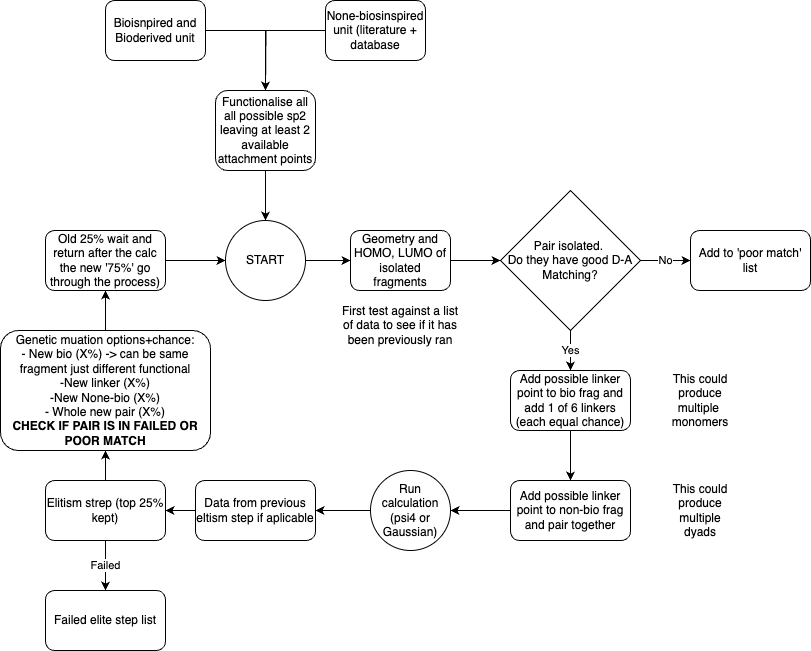

The diagram above was exported from draw.io. Its source (the exported page's mxGraphModel, read from the mxfile embedded in the PNG):
<mxGraphModel dx="1647" dy="1063" grid="1" gridSize="10" guides="1" tooltips="1" connect="1" arrows="1" fold="1" page="1" pageScale="1" pageWidth="827" pageHeight="1169" math="0" shadow="0">
  <root>
    <mxCell id="WIyWlLk6GJQsqaUBKTNV-0" />
    <mxCell id="WIyWlLk6GJQsqaUBKTNV-1" parent="WIyWlLk6GJQsqaUBKTNV-0" />
    <mxCell id="bl0oXEKN5gRIQ9JU-JU6-18" style="edgeStyle=orthogonalEdgeStyle;rounded=0;orthogonalLoop=1;jettySize=auto;html=1;entryX=0.5;entryY=0;entryDx=0;entryDy=0;" parent="WIyWlLk6GJQsqaUBKTNV-1" source="bl0oXEKN5gRIQ9JU-JU6-0" target="bl0oXEKN5gRIQ9JU-JU6-17" edge="1">
      <mxGeometry relative="1" as="geometry" />
    </mxCell>
    <mxCell id="bl0oXEKN5gRIQ9JU-JU6-0" value="Bioisnpired and Bioderived unit" style="rounded=1;whiteSpace=wrap;html=1;" parent="WIyWlLk6GJQsqaUBKTNV-1" vertex="1">
      <mxGeometry x="114" y="20" width="100" height="60" as="geometry" />
    </mxCell>
    <mxCell id="bl0oXEKN5gRIQ9JU-JU6-19" style="edgeStyle=orthogonalEdgeStyle;rounded=0;orthogonalLoop=1;jettySize=auto;html=1;" parent="WIyWlLk6GJQsqaUBKTNV-1" source="bl0oXEKN5gRIQ9JU-JU6-2" edge="1">
      <mxGeometry relative="1" as="geometry">
        <mxPoint x="274" y="110" as="targetPoint" />
      </mxGeometry>
    </mxCell>
    <mxCell id="bl0oXEKN5gRIQ9JU-JU6-2" value="None-biosinspired unit (literature + database" style="rounded=1;whiteSpace=wrap;html=1;" parent="WIyWlLk6GJQsqaUBKTNV-1" vertex="1">
      <mxGeometry x="334" y="20" width="100" height="60" as="geometry" />
    </mxCell>
    <mxCell id="bl0oXEKN5gRIQ9JU-JU6-17" value="Functionalise all all possible sp2 leaving at least 2 available attachment points" style="rounded=1;whiteSpace=wrap;html=1;" parent="WIyWlLk6GJQsqaUBKTNV-1" vertex="1">
      <mxGeometry x="224" y="110" width="100" height="80" as="geometry" />
    </mxCell>
    <mxCell id="bl0oXEKN5gRIQ9JU-JU6-25" style="edgeStyle=orthogonalEdgeStyle;rounded=0;orthogonalLoop=1;jettySize=auto;html=1;" parent="WIyWlLk6GJQsqaUBKTNV-1" edge="1">
      <mxGeometry relative="1" as="geometry">
        <mxPoint x="274" y="240" as="targetPoint" />
        <mxPoint x="274" y="190" as="sourcePoint" />
      </mxGeometry>
    </mxCell>
    <mxCell id="bl0oXEKN5gRIQ9JU-JU6-63" style="edgeStyle=orthogonalEdgeStyle;rounded=0;orthogonalLoop=1;jettySize=auto;html=1;entryX=0;entryY=0.5;entryDx=0;entryDy=0;" parent="WIyWlLk6GJQsqaUBKTNV-1" source="bl0oXEKN5gRIQ9JU-JU6-27" target="bl0oXEKN5gRIQ9JU-JU6-62" edge="1">
      <mxGeometry relative="1" as="geometry" />
    </mxCell>
    <mxCell id="bl0oXEKN5gRIQ9JU-JU6-27" value="START" style="ellipse;whiteSpace=wrap;html=1;aspect=fixed;" parent="WIyWlLk6GJQsqaUBKTNV-1" vertex="1">
      <mxGeometry x="234" y="240" width="80" height="80" as="geometry" />
    </mxCell>
    <mxCell id="bl0oXEKN5gRIQ9JU-JU6-31" value="No" style="edgeStyle=orthogonalEdgeStyle;rounded=0;orthogonalLoop=1;jettySize=auto;html=1;" parent="WIyWlLk6GJQsqaUBKTNV-1" source="bl0oXEKN5gRIQ9JU-JU6-30" target="bl0oXEKN5gRIQ9JU-JU6-32" edge="1">
      <mxGeometry relative="1" as="geometry">
        <mxPoint x="709" y="280" as="targetPoint" />
      </mxGeometry>
    </mxCell>
    <mxCell id="bl0oXEKN5gRIQ9JU-JU6-33" value="Yes" style="edgeStyle=orthogonalEdgeStyle;rounded=0;orthogonalLoop=1;jettySize=auto;html=1;" parent="WIyWlLk6GJQsqaUBKTNV-1" source="bl0oXEKN5gRIQ9JU-JU6-30" edge="1">
      <mxGeometry relative="1" as="geometry">
        <mxPoint x="579" y="390" as="targetPoint" />
      </mxGeometry>
    </mxCell>
    <mxCell id="bl0oXEKN5gRIQ9JU-JU6-30" value="Pair isolated.&amp;nbsp;&lt;div&gt;Do they have good D-A Matching?&lt;/div&gt;" style="rhombus;whiteSpace=wrap;html=1;" parent="WIyWlLk6GJQsqaUBKTNV-1" vertex="1">
      <mxGeometry x="509" y="210" width="140" height="140" as="geometry" />
    </mxCell>
    <mxCell id="bl0oXEKN5gRIQ9JU-JU6-32" value="Add to 'poor match' list" style="rounded=1;whiteSpace=wrap;html=1;" parent="WIyWlLk6GJQsqaUBKTNV-1" vertex="1">
      <mxGeometry x="699" y="250" width="120" height="60" as="geometry" />
    </mxCell>
    <mxCell id="bl0oXEKN5gRIQ9JU-JU6-36" style="edgeStyle=orthogonalEdgeStyle;rounded=0;orthogonalLoop=1;jettySize=auto;html=1;" parent="WIyWlLk6GJQsqaUBKTNV-1" source="bl0oXEKN5gRIQ9JU-JU6-35" edge="1">
      <mxGeometry relative="1" as="geometry">
        <mxPoint x="579" y="500" as="targetPoint" />
      </mxGeometry>
    </mxCell>
    <mxCell id="bl0oXEKN5gRIQ9JU-JU6-35" value="Add possible linker point to bio frag and add 1 of 6 linkers (each equal chance)" style="rounded=1;whiteSpace=wrap;html=1;" parent="WIyWlLk6GJQsqaUBKTNV-1" vertex="1">
      <mxGeometry x="519" y="390" width="120" height="60" as="geometry" />
    </mxCell>
    <mxCell id="bl0oXEKN5gRIQ9JU-JU6-48" style="edgeStyle=orthogonalEdgeStyle;rounded=0;orthogonalLoop=1;jettySize=auto;html=1;exitX=0;exitY=0.5;exitDx=0;exitDy=0;entryX=1;entryY=0.5;entryDx=0;entryDy=0;" parent="WIyWlLk6GJQsqaUBKTNV-1" source="bl0oXEKN5gRIQ9JU-JU6-37" target="bl0oXEKN5gRIQ9JU-JU6-40" edge="1">
      <mxGeometry relative="1" as="geometry" />
    </mxCell>
    <mxCell id="bl0oXEKN5gRIQ9JU-JU6-37" value="Add possible linker point to non-bio frag and pair together" style="rounded=1;whiteSpace=wrap;html=1;" parent="WIyWlLk6GJQsqaUBKTNV-1" vertex="1">
      <mxGeometry x="519" y="500" width="120" height="60" as="geometry" />
    </mxCell>
    <mxCell id="bl0oXEKN5gRIQ9JU-JU6-38" value="This could produce multiple&amp;nbsp; monomers" style="text;html=1;align=center;verticalAlign=middle;whiteSpace=wrap;rounded=0;" parent="WIyWlLk6GJQsqaUBKTNV-1" vertex="1">
      <mxGeometry x="679" y="405" width="60" height="30" as="geometry" />
    </mxCell>
    <mxCell id="bl0oXEKN5gRIQ9JU-JU6-39" value="This could produce multiple dyads" style="text;html=1;align=center;verticalAlign=middle;whiteSpace=wrap;rounded=0;" parent="WIyWlLk6GJQsqaUBKTNV-1" vertex="1">
      <mxGeometry x="679" y="515" width="60" height="30" as="geometry" />
    </mxCell>
    <mxCell id="bl0oXEKN5gRIQ9JU-JU6-67" style="edgeStyle=orthogonalEdgeStyle;rounded=0;orthogonalLoop=1;jettySize=auto;html=1;exitX=0;exitY=0.5;exitDx=0;exitDy=0;entryX=1;entryY=0.5;entryDx=0;entryDy=0;" parent="WIyWlLk6GJQsqaUBKTNV-1" source="bl0oXEKN5gRIQ9JU-JU6-40" target="bl0oXEKN5gRIQ9JU-JU6-60" edge="1">
      <mxGeometry relative="1" as="geometry" />
    </mxCell>
    <mxCell id="bl0oXEKN5gRIQ9JU-JU6-40" value="Run calculation (psi4 or Gaussian)" style="ellipse;whiteSpace=wrap;html=1;rounded=1;" parent="WIyWlLk6GJQsqaUBKTNV-1" vertex="1">
      <mxGeometry x="379" y="490" width="80" height="80" as="geometry" />
    </mxCell>
    <mxCell id="bl0oXEKN5gRIQ9JU-JU6-52" value="Failed" style="edgeStyle=orthogonalEdgeStyle;rounded=0;orthogonalLoop=1;jettySize=auto;html=1;" parent="WIyWlLk6GJQsqaUBKTNV-1" source="bl0oXEKN5gRIQ9JU-JU6-49" target="bl0oXEKN5gRIQ9JU-JU6-51" edge="1">
      <mxGeometry relative="1" as="geometry" />
    </mxCell>
    <mxCell id="bl0oXEKN5gRIQ9JU-JU6-54" value="" style="edgeStyle=orthogonalEdgeStyle;rounded=0;orthogonalLoop=1;jettySize=auto;html=1;" parent="WIyWlLk6GJQsqaUBKTNV-1" source="bl0oXEKN5gRIQ9JU-JU6-49" target="bl0oXEKN5gRIQ9JU-JU6-53" edge="1">
      <mxGeometry relative="1" as="geometry" />
    </mxCell>
    <mxCell id="bl0oXEKN5gRIQ9JU-JU6-49" value="Elitism strep (top 25% kept)" style="whiteSpace=wrap;html=1;rounded=1;" parent="WIyWlLk6GJQsqaUBKTNV-1" vertex="1">
      <mxGeometry x="54" y="500" width="120" height="60" as="geometry" />
    </mxCell>
    <mxCell id="bl0oXEKN5gRIQ9JU-JU6-51" value="Failed elite step list" style="whiteSpace=wrap;html=1;rounded=1;" parent="WIyWlLk6GJQsqaUBKTNV-1" vertex="1">
      <mxGeometry x="54" y="610" width="120" height="60" as="geometry" />
    </mxCell>
    <mxCell id="bl0oXEKN5gRIQ9JU-JU6-56" value="" style="edgeStyle=orthogonalEdgeStyle;rounded=0;orthogonalLoop=1;jettySize=auto;html=1;" parent="WIyWlLk6GJQsqaUBKTNV-1" source="bl0oXEKN5gRIQ9JU-JU6-53" target="bl0oXEKN5gRIQ9JU-JU6-55" edge="1">
      <mxGeometry relative="1" as="geometry" />
    </mxCell>
    <mxCell id="bl0oXEKN5gRIQ9JU-JU6-53" value="Genetic muation options+chance:&lt;div&gt;- New bio (X%) -&amp;gt; can be same fragment just different functional&lt;/div&gt;&lt;div&gt;-New linker (X%)&lt;/div&gt;&lt;div&gt;-New None-bio (X%)&lt;/div&gt;&lt;div&gt;- Whole new pair (X%)&lt;/div&gt;&lt;div&gt;&lt;b&gt;CHECK IF PAIR IS IN FAILED OR POOR MATCH&lt;/b&gt;&lt;/div&gt;" style="whiteSpace=wrap;html=1;rounded=1;" parent="WIyWlLk6GJQsqaUBKTNV-1" vertex="1">
      <mxGeometry x="9" y="350" width="210" height="120" as="geometry" />
    </mxCell>
    <mxCell id="bl0oXEKN5gRIQ9JU-JU6-57" style="edgeStyle=orthogonalEdgeStyle;rounded=0;orthogonalLoop=1;jettySize=auto;html=1;entryX=0;entryY=0.5;entryDx=0;entryDy=0;" parent="WIyWlLk6GJQsqaUBKTNV-1" source="bl0oXEKN5gRIQ9JU-JU6-55" target="bl0oXEKN5gRIQ9JU-JU6-27" edge="1">
      <mxGeometry relative="1" as="geometry" />
    </mxCell>
    <mxCell id="bl0oXEKN5gRIQ9JU-JU6-55" value="Old 25% wait and return after the calc the new '75%' go through the process)" style="whiteSpace=wrap;html=1;rounded=1;" parent="WIyWlLk6GJQsqaUBKTNV-1" vertex="1">
      <mxGeometry x="54" y="250" width="120" height="60" as="geometry" />
    </mxCell>
    <mxCell id="bl0oXEKN5gRIQ9JU-JU6-68" style="edgeStyle=orthogonalEdgeStyle;rounded=0;orthogonalLoop=1;jettySize=auto;html=1;exitX=0;exitY=0.5;exitDx=0;exitDy=0;entryX=1;entryY=0.5;entryDx=0;entryDy=0;" parent="WIyWlLk6GJQsqaUBKTNV-1" source="bl0oXEKN5gRIQ9JU-JU6-60" target="bl0oXEKN5gRIQ9JU-JU6-49" edge="1">
      <mxGeometry relative="1" as="geometry" />
    </mxCell>
    <mxCell id="bl0oXEKN5gRIQ9JU-JU6-60" value="Data from previous eltism step if aplicable" style="rounded=1;whiteSpace=wrap;html=1;" parent="WIyWlLk6GJQsqaUBKTNV-1" vertex="1">
      <mxGeometry x="204" y="500" width="120" height="60" as="geometry" />
    </mxCell>
    <mxCell id="bl0oXEKN5gRIQ9JU-JU6-64" style="edgeStyle=orthogonalEdgeStyle;rounded=0;orthogonalLoop=1;jettySize=auto;html=1;entryX=0;entryY=0.5;entryDx=0;entryDy=0;" parent="WIyWlLk6GJQsqaUBKTNV-1" source="bl0oXEKN5gRIQ9JU-JU6-62" target="bl0oXEKN5gRIQ9JU-JU6-30" edge="1">
      <mxGeometry relative="1" as="geometry" />
    </mxCell>
    <mxCell id="bl0oXEKN5gRIQ9JU-JU6-62" value="Geometry and HOMO, LUMO of isolated fragments" style="rounded=1;whiteSpace=wrap;html=1;" parent="WIyWlLk6GJQsqaUBKTNV-1" vertex="1">
      <mxGeometry x="359" y="250" width="100" height="60" as="geometry" />
    </mxCell>
    <mxCell id="bl0oXEKN5gRIQ9JU-JU6-65" value="First test against a list of data to see if it has been previously ran" style="text;html=1;align=center;verticalAlign=middle;whiteSpace=wrap;rounded=0;" parent="WIyWlLk6GJQsqaUBKTNV-1" vertex="1">
      <mxGeometry x="344" y="330" width="130" height="30" as="geometry" />
    </mxCell>
    <mxCell id="bl0oXEKN5gRIQ9JU-JU6-66" style="edgeStyle=orthogonalEdgeStyle;rounded=0;orthogonalLoop=1;jettySize=auto;html=1;exitX=0.5;exitY=1;exitDx=0;exitDy=0;" parent="WIyWlLk6GJQsqaUBKTNV-1" source="bl0oXEKN5gRIQ9JU-JU6-65" target="bl0oXEKN5gRIQ9JU-JU6-65" edge="1">
      <mxGeometry relative="1" as="geometry" />
    </mxCell>
  </root>
</mxGraphModel>